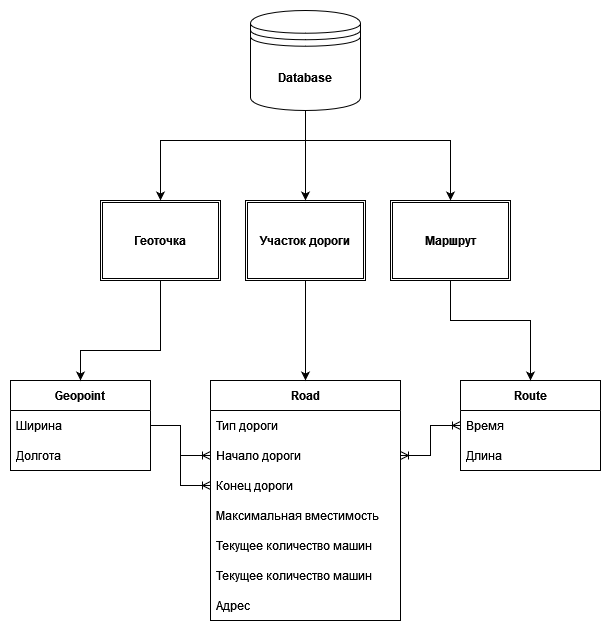

The diagram above was exported from draw.io. Its source (the exported page's mxGraphModel, read from the mxfile embedded in the PNG):
<mxGraphModel dx="1422" dy="752" grid="1" gridSize="10" guides="1" tooltips="1" connect="1" arrows="1" fold="1" page="1" pageScale="1" pageWidth="850" pageHeight="1100" math="0" shadow="0" extFonts="Permanent Marker^https://fonts.googleapis.com/css?family=Permanent+Marker">
  <root>
    <mxCell id="0" />
    <mxCell id="1" parent="0" />
    <mxCell id="cZZPr9aQBBifNP3owJKH-2" value="Geopoint" style="swimlane;fontStyle=1;childLayout=stackLayout;horizontal=1;startSize=30;horizontalStack=0;resizeParent=1;resizeParentMax=0;resizeLast=0;collapsible=1;marginBottom=0;" vertex="1" parent="1">
      <mxGeometry x="130" y="520" width="140" height="90" as="geometry" />
    </mxCell>
    <mxCell id="cZZPr9aQBBifNP3owJKH-3" value="Ширина" style="text;strokeColor=none;fillColor=none;align=left;verticalAlign=middle;spacingLeft=4;spacingRight=4;overflow=hidden;points=[[0,0.5],[1,0.5]];portConstraint=eastwest;rotatable=0;" vertex="1" parent="cZZPr9aQBBifNP3owJKH-2">
      <mxGeometry y="30" width="140" height="30" as="geometry" />
    </mxCell>
    <mxCell id="cZZPr9aQBBifNP3owJKH-4" value="Долгота" style="text;strokeColor=none;fillColor=none;align=left;verticalAlign=middle;spacingLeft=4;spacingRight=4;overflow=hidden;points=[[0,0.5],[1,0.5]];portConstraint=eastwest;rotatable=0;" vertex="1" parent="cZZPr9aQBBifNP3owJKH-2">
      <mxGeometry y="60" width="140" height="30" as="geometry" />
    </mxCell>
    <mxCell id="cZZPr9aQBBifNP3owJKH-6" value="Road" style="swimlane;fontStyle=1;childLayout=stackLayout;horizontal=1;startSize=30;horizontalStack=0;resizeParent=1;resizeParentMax=0;resizeLast=0;collapsible=1;marginBottom=0;" vertex="1" parent="1">
      <mxGeometry x="330" y="520" width="190" height="240" as="geometry" />
    </mxCell>
    <mxCell id="cZZPr9aQBBifNP3owJKH-19" value="Тип дороги" style="text;strokeColor=none;fillColor=none;align=left;verticalAlign=middle;spacingLeft=4;spacingRight=4;overflow=hidden;points=[[0,0.5],[1,0.5]];portConstraint=eastwest;rotatable=0;" vertex="1" parent="cZZPr9aQBBifNP3owJKH-6">
      <mxGeometry y="30" width="190" height="30" as="geometry" />
    </mxCell>
    <mxCell id="cZZPr9aQBBifNP3owJKH-7" value="Начало дороги" style="text;strokeColor=none;fillColor=none;align=left;verticalAlign=middle;spacingLeft=4;spacingRight=4;overflow=hidden;points=[[0,0.5],[1,0.5]];portConstraint=eastwest;rotatable=0;" vertex="1" parent="cZZPr9aQBBifNP3owJKH-6">
      <mxGeometry y="60" width="190" height="30" as="geometry" />
    </mxCell>
    <mxCell id="cZZPr9aQBBifNP3owJKH-8" value="Конец дороги" style="text;strokeColor=none;fillColor=none;align=left;verticalAlign=middle;spacingLeft=4;spacingRight=4;overflow=hidden;points=[[0,0.5],[1,0.5]];portConstraint=eastwest;rotatable=0;" vertex="1" parent="cZZPr9aQBBifNP3owJKH-6">
      <mxGeometry y="90" width="190" height="30" as="geometry" />
    </mxCell>
    <mxCell id="cZZPr9aQBBifNP3owJKH-9" value="Максимальная вместимость" style="text;strokeColor=none;fillColor=none;align=left;verticalAlign=middle;spacingLeft=4;spacingRight=4;overflow=hidden;points=[[0,0.5],[1,0.5]];portConstraint=eastwest;rotatable=0;" vertex="1" parent="cZZPr9aQBBifNP3owJKH-6">
      <mxGeometry y="120" width="190" height="30" as="geometry" />
    </mxCell>
    <mxCell id="cZZPr9aQBBifNP3owJKH-22" value="Текущее количество машин" style="text;strokeColor=none;fillColor=none;align=left;verticalAlign=middle;spacingLeft=4;spacingRight=4;overflow=hidden;points=[[0,0.5],[1,0.5]];portConstraint=eastwest;rotatable=0;" vertex="1" parent="cZZPr9aQBBifNP3owJKH-6">
      <mxGeometry y="150" width="190" height="30" as="geometry" />
    </mxCell>
    <mxCell id="cZZPr9aQBBifNP3owJKH-17" value="Текущее количество машин" style="text;strokeColor=none;fillColor=none;align=left;verticalAlign=middle;spacingLeft=4;spacingRight=4;overflow=hidden;points=[[0,0.5],[1,0.5]];portConstraint=eastwest;rotatable=0;" vertex="1" parent="cZZPr9aQBBifNP3owJKH-6">
      <mxGeometry y="180" width="190" height="30" as="geometry" />
    </mxCell>
    <mxCell id="cZZPr9aQBBifNP3owJKH-18" value="Адрес" style="text;strokeColor=none;fillColor=none;align=left;verticalAlign=middle;spacingLeft=4;spacingRight=4;overflow=hidden;points=[[0,0.5],[1,0.5]];portConstraint=eastwest;rotatable=0;" vertex="1" parent="cZZPr9aQBBifNP3owJKH-6">
      <mxGeometry y="210" width="190" height="30" as="geometry" />
    </mxCell>
    <mxCell id="cZZPr9aQBBifNP3owJKH-10" value="Route" style="swimlane;fontStyle=1;childLayout=stackLayout;horizontal=1;startSize=30;horizontalStack=0;resizeParent=1;resizeParentMax=0;resizeLast=0;collapsible=1;marginBottom=0;" vertex="1" parent="1">
      <mxGeometry x="580" y="520" width="140" height="90" as="geometry" />
    </mxCell>
    <mxCell id="cZZPr9aQBBifNP3owJKH-11" value="Время" style="text;strokeColor=none;fillColor=none;align=left;verticalAlign=middle;spacingLeft=4;spacingRight=4;overflow=hidden;points=[[0,0.5],[1,0.5]];portConstraint=eastwest;rotatable=0;" vertex="1" parent="cZZPr9aQBBifNP3owJKH-10">
      <mxGeometry y="30" width="140" height="30" as="geometry" />
    </mxCell>
    <mxCell id="cZZPr9aQBBifNP3owJKH-12" value="Длина" style="text;strokeColor=none;fillColor=none;align=left;verticalAlign=middle;spacingLeft=4;spacingRight=4;overflow=hidden;points=[[0,0.5],[1,0.5]];portConstraint=eastwest;rotatable=0;" vertex="1" parent="cZZPr9aQBBifNP3owJKH-10">
      <mxGeometry y="60" width="140" height="30" as="geometry" />
    </mxCell>
    <mxCell id="cZZPr9aQBBifNP3owJKH-14" value="&lt;b&gt;Геоточка&lt;/b&gt;" style="shape=ext;double=1;rounded=0;whiteSpace=wrap;html=1;" vertex="1" parent="1">
      <mxGeometry x="220" y="340" width="120" height="80" as="geometry" />
    </mxCell>
    <mxCell id="cZZPr9aQBBifNP3owJKH-26" style="edgeStyle=orthogonalEdgeStyle;rounded=0;orthogonalLoop=1;jettySize=auto;html=1;exitX=0.5;exitY=1;exitDx=0;exitDy=0;entryX=0.5;entryY=0;entryDx=0;entryDy=0;" edge="1" parent="1" source="cZZPr9aQBBifNP3owJKH-15" target="cZZPr9aQBBifNP3owJKH-6">
      <mxGeometry relative="1" as="geometry" />
    </mxCell>
    <mxCell id="cZZPr9aQBBifNP3owJKH-15" value="&lt;b&gt;Участок дороги&lt;/b&gt;" style="shape=ext;double=1;rounded=0;whiteSpace=wrap;html=1;" vertex="1" parent="1">
      <mxGeometry x="365" y="340" width="120" height="80" as="geometry" />
    </mxCell>
    <mxCell id="cZZPr9aQBBifNP3owJKH-16" value="&lt;b&gt;Маршрут&lt;/b&gt;" style="shape=ext;double=1;rounded=0;whiteSpace=wrap;html=1;" vertex="1" parent="1">
      <mxGeometry x="510" y="340" width="120" height="80" as="geometry" />
    </mxCell>
    <mxCell id="cZZPr9aQBBifNP3owJKH-20" value="" style="edgeStyle=entityRelationEdgeStyle;fontSize=12;html=1;endArrow=ERoneToMany;startArrow=ERoneToMany;rounded=0;exitX=1;exitY=0.5;exitDx=0;exitDy=0;entryX=0;entryY=0.5;entryDx=0;entryDy=0;" edge="1" parent="1" source="cZZPr9aQBBifNP3owJKH-7" target="cZZPr9aQBBifNP3owJKH-11">
      <mxGeometry width="100" height="100" relative="1" as="geometry">
        <mxPoint x="440" y="550" as="sourcePoint" />
        <mxPoint x="540" y="450" as="targetPoint" />
      </mxGeometry>
    </mxCell>
    <mxCell id="cZZPr9aQBBifNP3owJKH-21" value="" style="edgeStyle=entityRelationEdgeStyle;fontSize=12;html=1;endArrow=ERoneToMany;rounded=0;exitX=1;exitY=0.5;exitDx=0;exitDy=0;entryX=0;entryY=0.5;entryDx=0;entryDy=0;" edge="1" parent="1" source="cZZPr9aQBBifNP3owJKH-2" target="cZZPr9aQBBifNP3owJKH-7">
      <mxGeometry width="100" height="100" relative="1" as="geometry">
        <mxPoint x="300" y="600" as="sourcePoint" />
        <mxPoint x="310" y="530" as="targetPoint" />
      </mxGeometry>
    </mxCell>
    <mxCell id="cZZPr9aQBBifNP3owJKH-23" value="" style="edgeStyle=entityRelationEdgeStyle;fontSize=12;html=1;endArrow=ERoneToMany;rounded=0;exitX=1;exitY=0.5;exitDx=0;exitDy=0;entryX=0;entryY=0.5;entryDx=0;entryDy=0;" edge="1" parent="1" source="cZZPr9aQBBifNP3owJKH-3" target="cZZPr9aQBBifNP3owJKH-8">
      <mxGeometry width="100" height="100" relative="1" as="geometry">
        <mxPoint x="280" y="575" as="sourcePoint" />
        <mxPoint x="340" y="575" as="targetPoint" />
      </mxGeometry>
    </mxCell>
    <mxCell id="cZZPr9aQBBifNP3owJKH-24" value="" style="endArrow=classic;html=1;rounded=0;exitX=0.5;exitY=1;exitDx=0;exitDy=0;entryX=0.5;entryY=0;entryDx=0;entryDy=0;" edge="1" parent="1" source="cZZPr9aQBBifNP3owJKH-14" target="cZZPr9aQBBifNP3owJKH-2">
      <mxGeometry width="50" height="50" relative="1" as="geometry">
        <mxPoint x="570" y="630" as="sourcePoint" />
        <mxPoint x="620" y="580" as="targetPoint" />
        <Array as="points">
          <mxPoint x="280" y="490" />
          <mxPoint x="200" y="490" />
        </Array>
      </mxGeometry>
    </mxCell>
    <mxCell id="cZZPr9aQBBifNP3owJKH-25" value="" style="endArrow=classic;html=1;rounded=0;exitX=0.5;exitY=1;exitDx=0;exitDy=0;entryX=0.5;entryY=0;entryDx=0;entryDy=0;" edge="1" parent="1" source="cZZPr9aQBBifNP3owJKH-16" target="cZZPr9aQBBifNP3owJKH-10">
      <mxGeometry width="50" height="50" relative="1" as="geometry">
        <mxPoint x="570" y="510" as="sourcePoint" />
        <mxPoint x="620" y="460" as="targetPoint" />
        <Array as="points">
          <mxPoint x="570" y="460" />
          <mxPoint x="620" y="460" />
          <mxPoint x="650" y="460" />
        </Array>
      </mxGeometry>
    </mxCell>
    <mxCell id="cZZPr9aQBBifNP3owJKH-27" value="&lt;b&gt;Database&lt;/b&gt;" style="shape=datastore;whiteSpace=wrap;html=1;" vertex="1" parent="1">
      <mxGeometry x="370" y="150" width="110" height="100" as="geometry" />
    </mxCell>
    <mxCell id="cZZPr9aQBBifNP3owJKH-28" value="" style="endArrow=classic;html=1;rounded=0;exitX=0.5;exitY=1;exitDx=0;exitDy=0;entryX=0.5;entryY=0;entryDx=0;entryDy=0;" edge="1" parent="1" source="cZZPr9aQBBifNP3owJKH-27" target="cZZPr9aQBBifNP3owJKH-14">
      <mxGeometry width="50" height="50" relative="1" as="geometry">
        <mxPoint x="570" y="490" as="sourcePoint" />
        <mxPoint x="620" y="440" as="targetPoint" />
        <Array as="points">
          <mxPoint x="425" y="280" />
          <mxPoint x="280" y="280" />
        </Array>
      </mxGeometry>
    </mxCell>
    <mxCell id="cZZPr9aQBBifNP3owJKH-29" value="" style="endArrow=classic;html=1;rounded=0;exitX=0.5;exitY=1;exitDx=0;exitDy=0;" edge="1" parent="1" source="cZZPr9aQBBifNP3owJKH-27" target="cZZPr9aQBBifNP3owJKH-15">
      <mxGeometry width="50" height="50" relative="1" as="geometry">
        <mxPoint x="570" y="490" as="sourcePoint" />
        <mxPoint x="620" y="440" as="targetPoint" />
      </mxGeometry>
    </mxCell>
    <mxCell id="cZZPr9aQBBifNP3owJKH-30" value="" style="endArrow=classic;html=1;rounded=0;entryX=0.5;entryY=0;entryDx=0;entryDy=0;exitX=0.5;exitY=1;exitDx=0;exitDy=0;" edge="1" parent="1" source="cZZPr9aQBBifNP3owJKH-27" target="cZZPr9aQBBifNP3owJKH-16">
      <mxGeometry width="50" height="50" relative="1" as="geometry">
        <mxPoint x="480" y="270" as="sourcePoint" />
        <mxPoint x="620" y="440" as="targetPoint" />
        <Array as="points">
          <mxPoint x="425" y="280" />
          <mxPoint x="570" y="280" />
        </Array>
      </mxGeometry>
    </mxCell>
  </root>
</mxGraphModel>